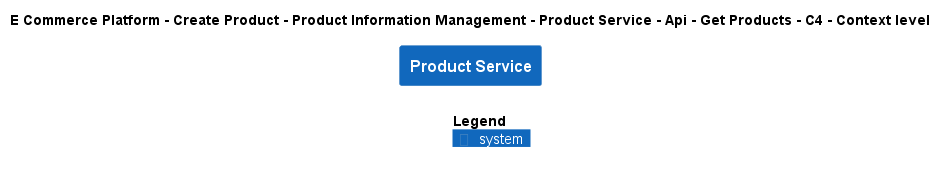

The diagram above was rendered by PlantUML. Its source (embedded in the PNG):
@startuml
!include ..\..\..\..\..\..\..\..\..\.c4s\C4_Context.puml

AddElementTag("c4interflow:lifecycle:new", $bgColor=green, $fontColor=#ffffff, $borderColor=green, $shadowing="False")
AddElementTag("c4interflow:lifecycle:changed", $bgColor=orange, $fontColor=#ffffff, $borderColor=orange, $shadowing="False")
AddElementTag("c4interflow:lifecycle:removed", $bgColor=red, $fontColor=#ffffff, $borderColor=red, $shadowing="False")

AddRelTag("c4interflow:lifecycle:new", $textColor=green, $lineColor=green)
AddRelTag("c4interflow:lifecycle:changed", $textColor=orange, $lineColor=orange)
AddRelTag("c4interflow:lifecycle:removed", $textColor=red, $lineColor=red)

SHOW_PERSON_PORTRAIT()
LAYOUT_TOP_DOWN()

skinparam linetype polyline

title E Commerce Platform - Create Product - Product Information Management - Product Service - Api - Get Products - C4 - Context level

System(ECommercePlatform.CreateProduct.ProductInformationManagement.SoftwareSystems.ProductService, "Product Service", "")



SHOW_LEGEND()
@enduml